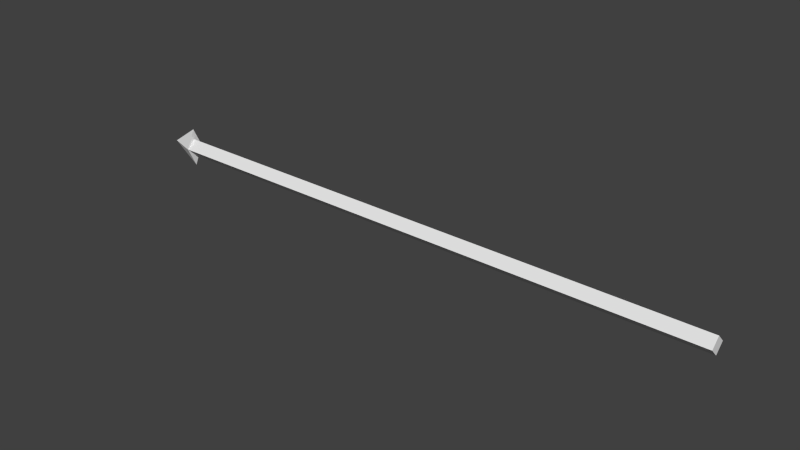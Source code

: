 # Source: CrossbowBolt.blend  (saved by Blender 2.76.0; exported with 4.5.12 LTS)
import bpy
from mathutils import Matrix  # noqa: F401  (used for matrix-valued properties, if any)

bpy.ops.wm.read_factory_settings(use_empty=True)
scene = bpy.context.scene
scene.name = 'Scene'

# ---- collections
col_collection_1 = bpy.data.collections.new('Collection 1'); scene.collection.children.link(col_collection_1)

# ---- world
world_world = bpy.data.worlds.new('World'); scene.world = world_world
world_world.color = (0.05088, 0.05088, 0.05088)
world_world.use_sun_shadow = False
world_world.sun_shadow_jitter_overblur = 0.0
world_world.cycles.sampling_method = 'MANUAL'
world_world.cycles.sample_map_resolution = 256

# ---- meshes
me_cube_007 = bpy.data.meshes.new('Cube.007')
me_cube_007.from_pydata([(-16.93, 2.98e-08, -0.4173), (-16.93, -0.4173, -2.98e-08), (-16.93, 0.4173, 2.98e-08), (-16.93, -2.98e-08, 0.4173), (10.28, 2.98e-08, -0.4173), (10.28, -0.4173, -2.98e-08), (10.28, 0.4173, 2.98e-08), (10.28, -2.98e-08, 0.4173), (-16.93, 3.815e-08, -0.943), (-16.93, -0.4327, -6.734e-08), (-16.93, 0.4327, 6.734e-08), (-16.93, -2.365e-08, 0.943), (-18.26, 1.538e-09, 0.0)], [], [(2, 0, 8, 10), (3, 7, 6, 2), (7, 5, 4, 6), (5, 1, 0, 4), (0, 2, 6, 4), (5, 7, 3, 1), (1, 3, 11, 9), (3, 2, 10, 11), (0, 1, 9, 8), (11, 10, 12), (8, 9, 12), (10, 8, 12), (9, 11, 12)])
me_cube_007.use_remesh_preserve_volume = False
me_cube_007.use_remesh_preserve_attributes = False
me_cube_007.use_mirror_vertex_groups = False
me_cube_007.update()

# ---- objects
ob_bolt = bpy.data.objects.new('Bolt', me_cube_007)

# ---- transforms, parenting, visibility, modifiers, constraints
ob_bolt.location = (0.0, 0.0, 0.0)
ob_bolt.scale = (1.033, 1.017, 1.017)
ob_bolt.lineart.crease_threshold = 0.0

# ---- collection membership
col_collection_1.objects.link(ob_bolt)

# ---- scene / render settings (as saved in the file)
scene.frame_start = 1; scene.frame_end = 250; scene.frame_set(1)
scene.render.engine = 'BLENDER_EEVEE_NEXT'
scene.render.resolution_percentage = 50
scene.render.dither_intensity = 0.0
scene.cycles.use_denoising = False
scene.cycles.samples = 10
scene.cycles.sampling_pattern = 'TABULATED_SOBOL'
scene.cycles.light_sampling_threshold = 0.0
scene.cycles.use_adaptive_sampling = False
scene.cycles.use_light_tree = False
scene.cycles.blur_glossy = 0.0
scene.cycles.pixel_filter_type = 'GAUSSIAN'
scene.cycles.sample_clamp_indirect = 0.0
scene.view_settings.view_transform = 'Standard'
bpy.context.view_layer.update()

# ---- added for rendering (the .blend has no active camera and no usable light): camera, sun
cam_auto = bpy.data.cameras.new('AutoCamera')
cam_auto.lens = 50.0
cam_auto.sensor_width = 36.0
cam_auto.clip_end = 1000.0
ob_auto_camera = bpy.data.objects.new('AutoCamera', cam_auto)
scene.collection.objects.link(ob_auto_camera)
ob_auto_camera.location = (23.239, -32.8337, 21.8891)
ob_auto_camera.rotation_euler = (1.09748, -7.21219e-08, 0.694738)
scene.camera = ob_auto_camera
light_auto_sun = bpy.data.lights.new('AutoSun', 'SUN')
light_auto_sun.energy = 3.0
light_auto_sun.angle = 0.0523599
ob_auto_sun = bpy.data.objects.new('AutoSun', light_auto_sun)
scene.collection.objects.link(ob_auto_sun)
ob_auto_sun.rotation_euler = (0.872665, 0.174533, 0.523599)
bpy.context.view_layer.update()
